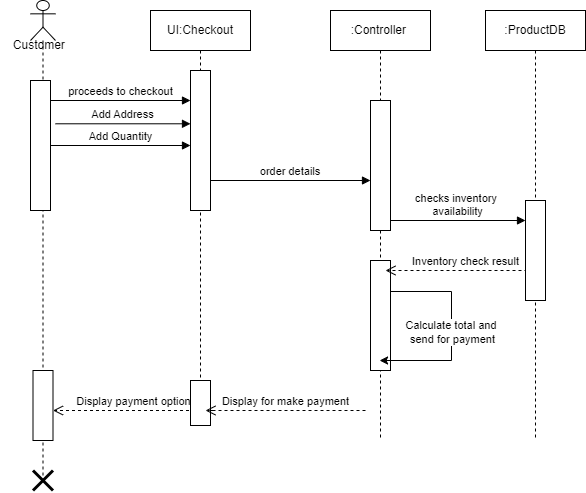

The diagram above was exported from draw.io. Its source (the exported page's mxGraphModel, read from the mxfile embedded in the PNG):
<mxGraphModel dx="1061" dy="587" grid="1" gridSize="10" guides="1" tooltips="1" connect="1" arrows="1" fold="1" page="1" pageScale="1" pageWidth="850" pageHeight="1100" math="0" shadow="0">
  <root>
    <mxCell id="0" />
    <mxCell id="1" parent="0" />
    <mxCell id="VwesG9wAzWvE5WzshGsh-9" value="Display payment option" style="html=1;verticalAlign=bottom;endArrow=open;dashed=1;endSize=8;curved=0;rounded=0;" parent="1" edge="1">
      <mxGeometry relative="1" as="geometry">
        <mxPoint x="337.5" y="510" as="sourcePoint" />
        <mxPoint x="177.5" y="510" as="targetPoint" />
        <mxPoint as="offset" />
      </mxGeometry>
    </mxCell>
    <mxCell id="SbLJ1ma8G7OzUghbZX4N-4" value="&amp;nbsp;order details" style="html=1;verticalAlign=bottom;endArrow=block;curved=0;rounded=0;" parent="1" target="SbLJ1ma8G7OzUghbZX4N-13" edge="1">
      <mxGeometry width="80" relative="1" as="geometry">
        <mxPoint x="330.0000000000002" y="280" as="sourcePoint" />
        <mxPoint x="500" y="280" as="targetPoint" />
        <mxPoint as="offset" />
      </mxGeometry>
    </mxCell>
    <mxCell id="SbLJ1ma8G7OzUghbZX4N-5" value="" style="shape=umlLifeline;perimeter=lifelinePerimeter;whiteSpace=wrap;html=1;container=1;dropTarget=0;collapsible=0;recursiveResize=0;outlineConnect=0;portConstraint=eastwest;newEdgeStyle={&quot;curved&quot;:0,&quot;rounded&quot;:0};participant=umlActor;" parent="1" vertex="1">
      <mxGeometry x="155" y="100" width="25" height="480" as="geometry" />
    </mxCell>
    <mxCell id="SbLJ1ma8G7OzUghbZX4N-6" value="" style="html=1;points=[[0,0,0,0,5],[0,1,0,0,-5],[1,0,0,0,5],[1,1,0,0,-5]];perimeter=orthogonalPerimeter;outlineConnect=0;targetShapes=umlLifeline;portConstraint=eastwest;newEdgeStyle={&quot;curved&quot;:0,&quot;rounded&quot;:0};" parent="SbLJ1ma8G7OzUghbZX4N-5" vertex="1">
      <mxGeometry y="80" width="20" height="130" as="geometry" />
    </mxCell>
    <mxCell id="SbLJ1ma8G7OzUghbZX4N-7" value="" style="html=1;points=[[0,0,0,0,5],[0,1,0,0,-5],[1,0,0,0,5],[1,1,0,0,-5]];perimeter=orthogonalPerimeter;outlineConnect=0;targetShapes=umlLifeline;portConstraint=eastwest;newEdgeStyle={&quot;curved&quot;:0,&quot;rounded&quot;:0};" parent="SbLJ1ma8G7OzUghbZX4N-5" vertex="1">
      <mxGeometry x="2.5" y="370" width="20" height="70" as="geometry" />
    </mxCell>
    <mxCell id="SbLJ1ma8G7OzUghbZX4N-9" value="UI:Checkout" style="shape=umlLifeline;perimeter=lifelinePerimeter;whiteSpace=wrap;html=1;container=1;dropTarget=0;collapsible=0;recursiveResize=0;outlineConnect=0;portConstraint=eastwest;newEdgeStyle={&quot;curved&quot;:0,&quot;rounded&quot;:0};" parent="1" vertex="1">
      <mxGeometry x="275" y="110" width="100" height="405" as="geometry" />
    </mxCell>
    <mxCell id="SbLJ1ma8G7OzUghbZX4N-10" value="" style="html=1;points=[[0,0,0,0,5],[0,1,0,0,-5],[1,0,0,0,5],[1,1,0,0,-5]];perimeter=orthogonalPerimeter;outlineConnect=0;targetShapes=umlLifeline;portConstraint=eastwest;newEdgeStyle={&quot;curved&quot;:0,&quot;rounded&quot;:0};" parent="SbLJ1ma8G7OzUghbZX4N-9" vertex="1">
      <mxGeometry x="40" y="60" width="20" height="140" as="geometry" />
    </mxCell>
    <mxCell id="SbLJ1ma8G7OzUghbZX4N-8" value="" style="html=1;points=[[0,0,0,0,5],[0,1,0,0,-5],[1,0,0,0,5],[1,1,0,0,-5]];perimeter=orthogonalPerimeter;outlineConnect=0;targetShapes=umlLifeline;portConstraint=eastwest;newEdgeStyle={&quot;curved&quot;:0,&quot;rounded&quot;:0};" parent="SbLJ1ma8G7OzUghbZX4N-9" vertex="1">
      <mxGeometry x="40" y="370" width="20" height="45" as="geometry" />
    </mxCell>
    <mxCell id="SbLJ1ma8G7OzUghbZX4N-12" value=":Controller&amp;nbsp;" style="shape=umlLifeline;perimeter=lifelinePerimeter;whiteSpace=wrap;html=1;container=1;dropTarget=0;collapsible=0;recursiveResize=0;outlineConnect=0;portConstraint=eastwest;newEdgeStyle={&quot;curved&quot;:0,&quot;rounded&quot;:0};" parent="1" vertex="1">
      <mxGeometry x="455" y="110" width="100" height="430" as="geometry" />
    </mxCell>
    <mxCell id="SbLJ1ma8G7OzUghbZX4N-13" value="" style="html=1;points=[[0,0,0,0,5],[0,1,0,0,-5],[1,0,0,0,5],[1,1,0,0,-5]];perimeter=orthogonalPerimeter;outlineConnect=0;targetShapes=umlLifeline;portConstraint=eastwest;newEdgeStyle={&quot;curved&quot;:0,&quot;rounded&quot;:0};" parent="SbLJ1ma8G7OzUghbZX4N-12" vertex="1">
      <mxGeometry x="40" y="90" width="20" height="130" as="geometry" />
    </mxCell>
    <mxCell id="sc4b_gkUkEBe-ZAEY7jg-1" value="" style="html=1;points=[[0,0,0,0,5],[0,1,0,0,-5],[1,0,0,0,5],[1,1,0,0,-5]];perimeter=orthogonalPerimeter;outlineConnect=0;targetShapes=umlLifeline;portConstraint=eastwest;newEdgeStyle={&quot;curved&quot;:0,&quot;rounded&quot;:0};" vertex="1" parent="SbLJ1ma8G7OzUghbZX4N-12">
      <mxGeometry x="40" y="250" width="20" height="110" as="geometry" />
    </mxCell>
    <mxCell id="VwesG9wAzWvE5WzshGsh-6" value="" style="endArrow=classic;html=1;rounded=0;edgeStyle=orthogonalEdgeStyle;" parent="SbLJ1ma8G7OzUghbZX4N-12" source="sc4b_gkUkEBe-ZAEY7jg-1" target="SbLJ1ma8G7OzUghbZX4N-12" edge="1">
      <mxGeometry width="50" height="50" relative="1" as="geometry">
        <mxPoint x="65" y="280" as="sourcePoint" />
        <mxPoint x="120" y="350" as="targetPoint" />
        <Array as="points">
          <mxPoint x="121" y="281" />
          <mxPoint x="121" y="350" />
        </Array>
      </mxGeometry>
    </mxCell>
    <mxCell id="VwesG9wAzWvE5WzshGsh-7" value="Calculate total and&amp;nbsp;&lt;div&gt;send for payment&lt;/div&gt;" style="edgeLabel;html=1;align=center;verticalAlign=middle;resizable=0;points=[];" parent="VwesG9wAzWvE5WzshGsh-6" connectable="0" vertex="1">
      <mxGeometry x="0.0116" relative="1" as="geometry">
        <mxPoint as="offset" />
      </mxGeometry>
    </mxCell>
    <mxCell id="SbLJ1ma8G7OzUghbZX4N-15" value="&lt;font style=&quot;font-size: 11px;&quot;&gt;proceeds to checkout&lt;/font&gt;" style="html=1;verticalAlign=bottom;endArrow=block;curved=0;rounded=0;" parent="1" target="SbLJ1ma8G7OzUghbZX4N-10" edge="1">
      <mxGeometry width="80" relative="1" as="geometry">
        <mxPoint x="175" y="200" as="sourcePoint" />
        <mxPoint x="255" y="200" as="targetPoint" />
      </mxGeometry>
    </mxCell>
    <mxCell id="SbLJ1ma8G7OzUghbZX4N-16" value="Inventory check result" style="html=1;verticalAlign=bottom;endArrow=open;dashed=1;endSize=8;curved=0;rounded=0;" parent="1" edge="1">
      <mxGeometry relative="1" as="geometry">
        <mxPoint x="670" y="370" as="sourcePoint" />
        <mxPoint x="510" y="370" as="targetPoint" />
        <mxPoint as="offset" />
      </mxGeometry>
    </mxCell>
    <mxCell id="SbLJ1ma8G7OzUghbZX4N-19" value="Customer&amp;nbsp;" style="text;html=1;align=center;verticalAlign=middle;resizable=0;points=[];autosize=1;strokeColor=none;fillColor=none;" parent="1" vertex="1">
      <mxGeometry x="125" y="130" width="80" height="30" as="geometry" />
    </mxCell>
    <mxCell id="SbLJ1ma8G7OzUghbZX4N-20" value="" style="shape=umlDestroy;whiteSpace=wrap;html=1;strokeWidth=3;targetShapes=umlLifeline;" parent="1" vertex="1">
      <mxGeometry x="157.5" y="570" width="20" height="20" as="geometry" />
    </mxCell>
    <mxCell id="SbLJ1ma8G7OzUghbZX4N-21" value="Add Address" style="html=1;verticalAlign=bottom;endArrow=block;curved=0;rounded=0;exitX=1.25;exitY=0.333;exitDx=0;exitDy=0;exitPerimeter=0;" parent="1" source="SbLJ1ma8G7OzUghbZX4N-6" target="SbLJ1ma8G7OzUghbZX4N-10" edge="1">
      <mxGeometry width="80" relative="1" as="geometry">
        <mxPoint x="180" y="230" as="sourcePoint" />
        <mxPoint x="320" y="230" as="targetPoint" />
      </mxGeometry>
    </mxCell>
    <mxCell id="SbLJ1ma8G7OzUghbZX4N-22" value="Add Quantity" style="html=1;verticalAlign=bottom;endArrow=block;curved=0;rounded=0;" parent="1" source="SbLJ1ma8G7OzUghbZX4N-6" target="SbLJ1ma8G7OzUghbZX4N-10" edge="1">
      <mxGeometry width="80" relative="1" as="geometry">
        <mxPoint x="177.5" y="260" as="sourcePoint" />
        <mxPoint x="317.5" y="260" as="targetPoint" />
      </mxGeometry>
    </mxCell>
    <mxCell id="VwesG9wAzWvE5WzshGsh-1" value=":ProductDB" style="shape=umlLifeline;perimeter=lifelinePerimeter;whiteSpace=wrap;html=1;container=1;dropTarget=0;collapsible=0;recursiveResize=0;outlineConnect=0;portConstraint=eastwest;newEdgeStyle={&quot;curved&quot;:0,&quot;rounded&quot;:0};" parent="1" vertex="1">
      <mxGeometry x="610" y="110" width="100" height="430" as="geometry" />
    </mxCell>
    <mxCell id="VwesG9wAzWvE5WzshGsh-2" value="" style="html=1;points=[[0,0,0,0,5],[0,1,0,0,-5],[1,0,0,0,5],[1,1,0,0,-5]];perimeter=orthogonalPerimeter;outlineConnect=0;targetShapes=umlLifeline;portConstraint=eastwest;newEdgeStyle={&quot;curved&quot;:0,&quot;rounded&quot;:0};" parent="VwesG9wAzWvE5WzshGsh-1" vertex="1">
      <mxGeometry x="40" y="190" width="20" height="100" as="geometry" />
    </mxCell>
    <mxCell id="VwesG9wAzWvE5WzshGsh-4" value="checks inventory&amp;nbsp;&lt;div&gt;availability&lt;/div&gt;" style="html=1;verticalAlign=bottom;endArrow=block;curved=0;rounded=0;" parent="1" edge="1">
      <mxGeometry width="80" relative="1" as="geometry">
        <mxPoint x="515" y="320" as="sourcePoint" />
        <mxPoint x="650" y="320" as="targetPoint" />
        <mxPoint as="offset" />
      </mxGeometry>
    </mxCell>
    <mxCell id="VwesG9wAzWvE5WzshGsh-8" value="Display for make payment" style="html=1;verticalAlign=bottom;endArrow=open;dashed=1;endSize=8;curved=0;rounded=0;" parent="1" edge="1">
      <mxGeometry relative="1" as="geometry">
        <mxPoint x="490" y="510" as="sourcePoint" />
        <mxPoint x="330" y="510" as="targetPoint" />
        <mxPoint as="offset" />
      </mxGeometry>
    </mxCell>
  </root>
</mxGraphModel>